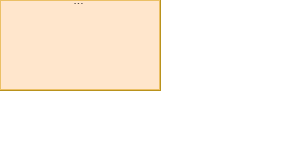

The diagram above was exported from draw.io. Its source (the exported page's mxGraphModel, read from the mxfile embedded in the PNG):
<mxGraphModel dx="1418" dy="828" grid="1" gridSize="10" guides="1" tooltips="1" connect="1" arrows="1" fold="1" page="1" pageScale="1" pageWidth="1169" pageHeight="827" background="#FFFFFF" backgroundImage="{&quot;src&quot;:&quot;data:page/id,7VK_BTmFym-u6Z7gyhPJ&quot;}" math="0" shadow="0">
  <root>
    <mxCell id="0" />
    <mxCell id="1" parent="0" />
    <mxCell id="9U_DH8nWi_ys3ubzvNeS-1" value="Programming" style="rounded=0;whiteSpace=wrap;html=1;fillColor=#dae8fc;strokeColor=#6c8ebf;" parent="1" vertex="1">
      <mxGeometry x="640" y="300" width="160" height="90" as="geometry" />
    </mxCell>
    <mxCell id="9U_DH8nWi_ys3ubzvNeS-5" value="Architecture &amp;amp; Design Patterns" style="rounded=0;whiteSpace=wrap;html=1;fillColor=#d5e8d4;strokeColor=#82b366;" parent="1" vertex="1">
      <mxGeometry x="800" y="300" width="160" height="90" as="geometry" />
    </mxCell>
    <mxCell id="9U_DH8nWi_ys3ubzvNeS-7" value="Cyber Security" style="rounded=0;whiteSpace=wrap;html=1;fillColor=#ffe6cc;strokeColor=#d79b00;" parent="1" vertex="1">
      <mxGeometry x="1120" y="300" width="160" height="90" as="geometry" />
    </mxCell>
    <mxCell id="9U_DH8nWi_ys3ubzvNeS-8" value="Threat Intelligence" style="rounded=0;whiteSpace=wrap;html=1;fillColor=#ffe6cc;strokeColor=#d79b00;" parent="1" vertex="1">
      <mxGeometry x="1120" y="390" width="160" height="90" as="geometry" />
    </mxCell>
    <mxCell id="9U_DH8nWi_ys3ubzvNeS-9" value="Blue Teaming" style="rounded=0;whiteSpace=wrap;html=1;fillColor=#ffe6cc;strokeColor=#d79b00;" parent="1" vertex="1">
      <mxGeometry x="1120" y="570" width="160" height="90" as="geometry" />
    </mxCell>
    <mxCell id="9U_DH8nWi_ys3ubzvNeS-10" value="Business Domains &amp;amp; Organizational Structure" style="rounded=0;whiteSpace=wrap;html=1;fillColor=#fff2cc;strokeColor=#d6b656;" parent="1" vertex="1">
      <mxGeometry x="960" y="300" width="160" height="90" as="geometry" />
    </mxCell>
    <mxCell id="9U_DH8nWi_ys3ubzvNeS-11" value="Networking, Infrastructure &amp;amp; Platforms" style="rounded=0;whiteSpace=wrap;html=1;fillColor=#e1d5e7;strokeColor=#9673a6;" parent="1" vertex="1">
      <mxGeometry x="1280" y="300" width="160" height="90" as="geometry" />
    </mxCell>
    <mxCell id="9U_DH8nWi_ys3ubzvNeS-12" value="Business Value &amp;amp; Customer Centricity" style="rounded=0;whiteSpace=wrap;html=1;fillColor=#f8cecc;strokeColor=#b85450;" parent="1" vertex="1">
      <mxGeometry x="1440" y="300" width="160" height="90" as="geometry" />
    </mxCell>
    <mxCell id="9U_DH8nWi_ys3ubzvNeS-13" value="Observability, Monitoring, Analytics" style="rounded=0;whiteSpace=wrap;html=1;fillColor=#b0e3e6;strokeColor=#0e8088;" parent="1" vertex="1">
      <mxGeometry x="1600" y="300" width="160" height="90" as="geometry" />
    </mxCell>
    <mxCell id="9U_DH8nWi_ys3ubzvNeS-14" value="Pentesting" style="rounded=0;whiteSpace=wrap;html=1;fillColor=#ffe6cc;strokeColor=#d79b00;" parent="1" vertex="1">
      <mxGeometry x="1120" y="480" width="160" height="90" as="geometry" />
    </mxCell>
    <mxCell id="9U_DH8nWi_ys3ubzvNeS-15" value="..." style="rounded=0;whiteSpace=wrap;html=1;fillColor=#ffe6cc;strokeColor=#d79b00;" parent="1" vertex="1">
      <mxGeometry x="1120" y="660" width="160" height="90" as="geometry" />
    </mxCell>
  </root>
</mxGraphModel>